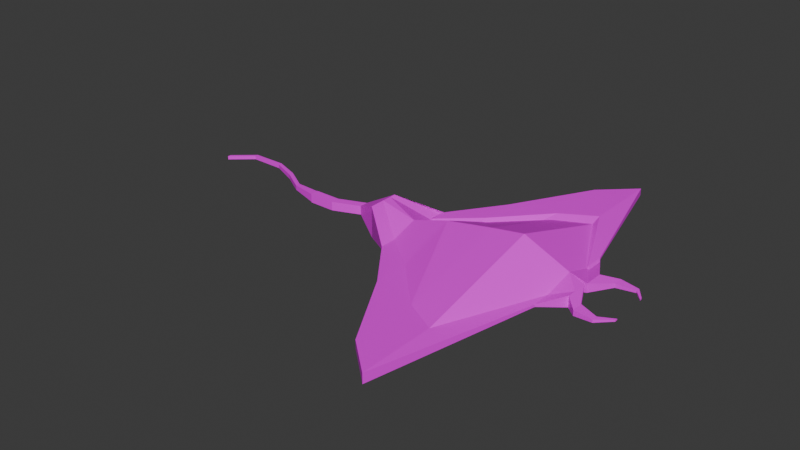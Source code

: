 # Source: mantarraya.blend  (saved by Blender 4.3.34; exported with 4.5.12 LTS)
import bpy
from mathutils import Matrix  # noqa: F401  (used for matrix-valued properties, if any)

bpy.ops.wm.read_factory_settings(use_empty=True)
scene = bpy.context.scene
scene.name = 'Scene'

# ---- collections
col_collection = bpy.data.collections.new('Collection'); scene.collection.children.link(col_collection)

# ---- images (referenced by path relative to the original .blend; pixels are not part of the script)
import os
ASSET_DIR = os.environ.get("B2B_ASSET_DIR", "")  # directory of the original .blend (textures are referenced by path, not embedded)
HERE = os.path.dirname(os.path.abspath(__file__))  # packed textures are extracted next to this script under _unpacked/

def load_image(name, relpath, width, height, colorspace="sRGB"):
    """Load a texture the original file referenced (path relative to the .blend, or extracted next to this script)."""
    p = next((c for c in (os.path.join(HERE, relpath), os.path.join(ASSET_DIR, relpath)) if relpath and os.path.exists(c)), "")
    if p:
        img = bpy.data.images.load(p, check_existing=True)
        img.name = name
    else:  # same state as the original file: an image datablock whose file is absent (Cycles renders it pink)
        img = bpy.data.images.new(name, width, height)
        img.source = "FILE"
        img.filepath = "//" + (relpath or name)
    img.colorspace_settings.name = colorspace
    return img
img_cube_base_color = load_image('Cube Base Color', '', 2048, 2048, 'sRGB')

# ---- materials (node trees are filled in below, after node groups)
mat_material_001 = bpy.data.materials.new('Material.001')

# ---- material node trees
mat_material_001.use_nodes = True; mat_material_001.node_tree.nodes.clear()
_N = mat_material_001.node_tree.nodes; _L = mat_material_001.node_tree.links
n0 = _N.new('ShaderNodeBsdfPrincipled'); n0.name = 'Principled BSDF'; n0.location = (10, 300)
n1 = _N.new('ShaderNodeOutputMaterial'); n1.name = 'Material Output'; n1.location = (300, 300)
n2 = _N.new('ShaderNodeTexImage'); n2.name = 'Image Texture'; n2.location = (-280, 280)
n2.image = img_cube_base_color
_L.new(n0.outputs[0], n1.inputs[0])
_L.new(n2.outputs[0], n0.inputs[0])
n1.is_active_output = True

# ---- world
world_world = bpy.data.worlds.new('World'); scene.world = world_world
world_world.use_nodes = True; world_world.node_tree.nodes.clear()
_N = world_world.node_tree.nodes; _L = world_world.node_tree.links
n0 = _N.new('ShaderNodeOutputWorld'); n0.name = 'World Output'; n0.location = (300, 300)
n1 = _N.new('ShaderNodeBackground'); n1.name = 'Background'; n1.location = (10, 300)
n1.inputs[0].default_value = (0.05088, 0.05088, 0.05088, 1.0)
_L.new(n1.outputs[0], n0.inputs[0])
n0.is_active_output = True
world_world.color = (0.05088, 0.05088, 0.05088)
world_world.sun_shadow_jitter_overblur = 0.0

# ---- meshes
me_cube_001 = bpy.data.meshes.new('Cube.001')
me_cube_001.from_pydata([(1.026, -1.702, -0.0404), (1.026, -1.702, 0.04072), (1.026, 1.643, 0.03002), (1.026, 1.643, -0.02901), (1.348, -0.3552, -0.009942), (1.348, -0.3552, 0.01026), (1.346, 0.4777, 0.007467), (1.348, 0.4776, -0.006843), (0.7498, 1.396, 0.02565), (0.7498, -1.454, -0.0344), (0.7498, -1.454, 0.03471), (0.7498, 1.396, -0.02464), (0.368, 0.7487, 0.0188), (0.368, -0.8069, -0.02498), (0.368, -0.8069, 0.02526), (0.368, 0.7487, -0.01776), (0.05507, 0.3358, 0.009094), (0.05507, -0.394, -0.01165), (0.05507, -0.394, 0.01192), (0.05507, 0.3358, -0.008055), (-0.2716, 0.1374, -0.1328), (-0.2716, -0.1282, -0.1328), (-0.2716, -0.1282, 0.1328), (-0.2716, 0.1374, 0.1328), (-0.4695, 0.04114, -0.03654), (-0.4695, -0.03194, -0.03654), (-0.4695, -0.03194, 0.03654), (-0.4695, 0.04114, 0.03654), (-0.6903, -0.04628, -0.03654), (-0.6903, -0.1194, -0.03654), (-0.6903, -0.1194, 0.03654), (-0.6903, -0.04628, 0.03654), (-0.9112, -0.04628, -0.03654), (-0.9112, -0.1194, -0.03654), (-0.9112, -0.1194, 0.03654), (-0.9112, -0.04628, 0.03654), (-0.9112, -0.04859, -0.03423), (-0.9112, -0.1171, -0.03423), (-0.9112, -0.1171, 0.03423), (-0.9112, -0.04859, 0.03423), (-1.141, -0.01706, -0.01975), (-1.141, -0.05656, -0.01975), (-1.141, -0.05656, 0.01975), (-1.141, -0.01706, 0.01975), (-1.33, 0.09797, -0.01975), (-1.33, 0.05847, -0.01975), (-1.33, 0.05847, 0.01975), (-1.33, 0.09797, 0.01975), (-1.546, 0.1816, -0.01592), (-1.546, 0.1497, -0.01592), (-1.546, 0.1497, 0.01592), (-1.546, 0.1816, 0.01592), (-1.831, 0.1804, -0.01479), (-1.831, 0.1509, -0.01479), (-1.831, 0.1509, 0.01479), (-1.831, 0.1804, 0.01479), (-2.006, 0.02859, -0.01479), (-2.006, -0.0009849, -0.01479), (-2.006, -0.0009849, 0.01479), (-2.006, 0.02859, 0.01479), (1.026, -0.0291, -0.2951), (1.026, -0.0291, 0.2954), (1.346, 0.06136, -0.06949), (1.348, 0.06117, 0.07365), (0.7498, -0.0291, -0.2514), (0.7498, -0.0291, 0.2517), (0.368, -0.0291, -0.1828), (0.368, -0.0291, 0.1828), (0.05507, -0.0291, -0.08578), (0.05507, -0.0291, 0.08578), (-0.2716, 0.004601, -0.1328), (-0.2716, 0.004601, 0.1328), (-0.4695, 0.004601, -0.03654), (-0.4695, 0.004601, 0.03654), (-0.6903, -0.08282, -0.03654), (-0.6903, -0.08282, 0.03654), (-0.9112, -0.08282, -0.03654), (-0.9112, -0.08282, 0.03654), (-0.9112, -0.08282, -0.03423), (-0.9112, -0.08282, 0.03423), (-1.141, -0.03681, -0.01975), (-1.141, -0.03681, 0.01975), (-1.33, 0.07822, -0.01975), (-1.33, 0.07822, 0.01975), (-1.546, 0.1656, -0.01592), (-1.546, 0.1656, 0.01592), (-1.831, 0.1656, -0.01479), (-1.831, 0.1656, 0.01479), (-2.006, 0.0138, -0.01479), (-2.006, 0.0138, 0.01479), (1.493, 0.219, 0.03764), (1.493, 0.2191, -0.03557), (1.493, 0.05916, -0.03557), (1.493, 0.05909, 0.03764), (1.62, 0.2886, 0.01724), (1.619, 0.2886, -0.01783), (1.619, 0.212, -0.01783), (1.62, 0.212, 0.01724), (1.773, 0.2683, 0.006497), (1.773, 0.2683, -0.009959), (1.773, 0.2323, -0.009959), (1.773, 0.2323, 0.006497), (1.842, 0.1774, 0.002643), (1.842, 0.1775, -0.0079), (1.842, 0.1544, -0.0079), (1.842, 0.1544, 0.002643), (1.49, 0.0225, 0.04533), (1.49, -0.1702, 0.04533), (1.49, -0.1702, -0.04525), (1.489, 0.02259, -0.04287), (1.589, -0.1752, 0.02231), (1.589, -0.271, 0.02231), (1.589, -0.271, -0.02277), (1.589, -0.1751, -0.02158), (1.739, -0.2284, 0.01116), (1.739, -0.2786, 0.01116), (1.739, -0.2786, -0.01247), (1.738, -0.2283, -0.01185), (1.85, -0.157, 0.004411), (1.85, -0.1807, 0.004411), (1.85, -0.1807, -0.006723), (1.85, -0.157, -0.00643), (1.026, -1.065, -0.0404), (1.348, -0.1967, 0.01026), (0.7498, -0.9113, -0.0344), (0.368, -0.5107, -0.02498), (0.05507, -0.2551, -0.01165), (-0.2716, -0.07761, -0.1328), (-0.4695, -0.01802, -0.03654), (-0.6903, -0.1054, -0.03654), (-0.9112, -0.1054, -0.03654), (-0.9112, -0.104, -0.03423), (-1.141, -0.04904, -0.01975), (-1.33, 0.06599, -0.01975), (-1.546, 0.1558, -0.01592), (-1.831, 0.1565, -0.01479), (-2.006, 0.004646, -0.01479), (1.026, -1.065, 0.04072), (1.348, -0.1966, -0.009739), (0.7498, -0.9113, 0.03471), (0.368, -0.5107, 0.02526), (0.05507, -0.2551, 0.01192), (-0.2716, -0.07761, 0.1328), (-0.4695, -0.01802, 0.03654), (-0.6903, -0.1054, 0.03654), (-0.9112, -0.1054, 0.03654), (-0.9112, -0.104, 0.03423), (-1.141, -0.04904, 0.01975), (-1.33, 0.06599, 0.01975), (-1.546, 0.1558, 0.01592), (-1.831, 0.1565, 0.01479), (-2.006, 0.004646, 0.01479), (1.49, -0.09681, 0.04533), (1.49, -0.09678, -0.04435), (1.589, -0.2345, 0.02231), (1.589, -0.2345, -0.02231), (1.739, -0.2595, 0.01116), (1.739, -0.2595, -0.01223), (1.85, -0.1717, 0.004411), (1.85, -0.1717, -0.006611), (1.026, 1.005, -0.02901), (1.346, 0.3189, 0.007467), (0.7498, 0.852, -0.02464), (0.368, 0.4519, -0.01776), (0.05507, 0.1966, -0.008055), (-0.2716, 0.0867, 0.1328), (-0.4695, 0.0272, 0.03654), (-0.6903, -0.06022, 0.03654), (-0.9112, -0.06022, 0.03654), (-0.9112, -0.06165, 0.03423), (-1.141, -0.0246, 0.01975), (-1.33, 0.09043, 0.01975), (-1.546, 0.1755, 0.01592), (-1.831, 0.1748, 0.01479), (-2.006, 0.02295, 0.01479), (1.026, 1.005, 0.03002), (1.348, 0.3187, -0.006843), (0.7498, 0.852, 0.02565), (0.368, 0.4519, 0.0188), (0.05507, 0.1966, 0.009094), (-0.2716, 0.0867, -0.1328), (-0.4695, 0.0272, -0.03654), (-0.6903, -0.06022, -0.03654), (-0.9112, -0.06022, -0.03654), (-0.9112, -0.06165, -0.03423), (-1.141, -0.0246, -0.01975), (-1.33, 0.09043, -0.01975), (-1.546, 0.1755, -0.01592), (-1.831, 0.1748, -0.01479), (-2.006, 0.02295, -0.01479), (1.493, 0.1581, -0.03557), (1.493, 0.158, 0.03764), (1.619, 0.2594, -0.01783), (1.62, 0.2593, 0.01724), (1.773, 0.2546, -0.009959), (1.773, 0.2545, 0.006497), (1.842, 0.1687, -0.0079), (1.842, 0.1687, 0.002643)], [], [(160, 3, 11, 162), (2, 3, 7, 6), (123, 5, 107, 152), (4, 5, 1, 0), (122, 138, 4, 0), (123, 137, 1, 5), (11, 8, 12, 15), (122, 0, 9, 124), (3, 2, 8, 11), (0, 1, 10, 9), (13, 14, 18, 17), (9, 10, 14, 13), (162, 11, 15, 163), (124, 9, 13, 125), (19, 16, 20, 23), (163, 15, 19, 164), (125, 13, 17, 126), (15, 12, 16, 19), (165, 23, 27, 166), (17, 18, 22, 21), (164, 19, 23, 165), (126, 17, 21, 127), (27, 24, 28, 31), (127, 21, 25, 128), (23, 20, 24, 27), (21, 22, 26, 25), (167, 31, 35, 168), (25, 26, 30, 29), (166, 27, 31, 167), (128, 25, 29, 129), (35, 32, 36, 39), (129, 29, 33, 130), (31, 28, 32, 35), (29, 30, 34, 33), (37, 38, 42, 41), (33, 34, 38, 37), (168, 35, 39, 169), (130, 33, 37, 131), (170, 43, 47, 171), (169, 39, 43, 170), (131, 37, 41, 132), (39, 36, 40, 43), (47, 44, 48, 51), (132, 41, 45, 133), (43, 40, 44, 47), (41, 42, 46, 45), (172, 51, 55, 173), (45, 46, 50, 49), (171, 47, 51, 172), (133, 45, 49, 134), (173, 55, 59, 174), (134, 49, 53, 135), (51, 48, 52, 55), (49, 50, 54, 53), (189, 174, 59, 56), (135, 53, 57, 136), (55, 52, 56, 59), (53, 54, 58, 57), (188, 86, 88, 189), (136, 151, 89, 88), (187, 84, 86, 188), (150, 87, 89, 151), (186, 82, 84, 187), (148, 83, 85, 149), (149, 85, 87, 150), (185, 80, 82, 186), (184, 78, 80, 185), (146, 79, 81, 147), (147, 81, 83, 148), (183, 76, 78, 184), (145, 77, 79, 146), (182, 74, 76, 183), (181, 72, 74, 182), (143, 73, 75, 144), (144, 75, 77, 145), (180, 70, 72, 181), (179, 68, 70, 180), (141, 69, 71, 142), (142, 71, 73, 143), (178, 66, 68, 179), (140, 67, 69, 141), (177, 64, 66, 178), (139, 65, 67, 140), (175, 60, 64, 177), (176, 160, 61, 63), (175, 161, 62, 60), (6, 7, 90, 91), (137, 61, 65, 139), (93, 92, 96, 97), (176, 63, 93, 191), (63, 62, 92, 93), (161, 6, 91, 190), (193, 97, 101, 195), (190, 91, 95, 192), (191, 93, 97, 193), (91, 90, 94, 95), (101, 100, 104, 105), (95, 94, 98, 99), (97, 96, 100, 101), (192, 95, 99, 194), (196, 197, 105, 104), (194, 99, 103, 196), (195, 101, 105, 197), (99, 98, 102, 103), (153, 109, 113, 155), (138, 62, 109, 153), (5, 4, 108, 107), (62, 63, 106, 109), (154, 111, 115, 156), (152, 107, 111, 154), (109, 106, 110, 113), (107, 108, 112, 111), (117, 114, 118, 121), (113, 110, 114, 117), (111, 112, 116, 115), (155, 113, 117, 157), (159, 158, 119, 120), (115, 116, 120, 119), (157, 117, 121, 159), (156, 115, 119, 158), (114, 156, 158, 118), (116, 157, 159, 120), (121, 118, 158, 159), (112, 155, 157, 116), (106, 152, 154, 110), (110, 154, 156, 114), (4, 138, 153, 108), (108, 153, 155, 112), (1, 137, 139, 10), (10, 139, 140, 14), (14, 140, 141, 18), (22, 142, 143, 26), (18, 141, 142, 22), (30, 144, 145, 34), (26, 143, 144, 30), (34, 145, 146, 38), (42, 147, 148, 46), (38, 146, 147, 42), (50, 149, 150, 54), (46, 148, 149, 50), (54, 150, 151, 58), (57, 58, 151, 136), (86, 135, 136, 88), (84, 134, 135, 86), (82, 133, 134, 84), (80, 132, 133, 82), (78, 131, 132, 80), (76, 130, 131, 78), (74, 129, 130, 76), (72, 128, 129, 74), (70, 127, 128, 72), (68, 126, 127, 70), (66, 125, 126, 68), (64, 124, 125, 66), (60, 122, 124, 64), (63, 61, 137, 123), (60, 62, 138, 122), (63, 123, 152, 106), (98, 195, 197, 102), (100, 194, 196, 104), (103, 102, 197, 196), (96, 192, 194, 100), (90, 191, 193, 94), (92, 190, 192, 96), (94, 193, 195, 98), (62, 161, 190, 92), (7, 176, 191, 90), (2, 6, 161, 175), (7, 3, 160, 176), (2, 175, 177, 8), (8, 177, 178, 12), (12, 178, 179, 16), (16, 179, 180, 20), (20, 180, 181, 24), (24, 181, 182, 28), (28, 182, 183, 32), (32, 183, 184, 36), (36, 184, 185, 40), (40, 185, 186, 44), (44, 186, 187, 48), (48, 187, 188, 52), (52, 188, 189, 56), (88, 89, 174, 189), (87, 173, 174, 89), (83, 171, 172, 85), (85, 172, 173, 87), (79, 169, 170, 81), (81, 170, 171, 83), (77, 168, 169, 79), (73, 166, 167, 75), (75, 167, 168, 77), (69, 164, 165, 71), (71, 165, 166, 73), (67, 163, 164, 69), (65, 162, 163, 67), (61, 160, 162, 65)])
_uv = me_cube_001.uv_layers.new(name='UVMap')
_uv.uv.foreach_set('vector', [0.3332, 0.1029, 0.4094, 0.009504, 0.4202, 0.07874, 0.3552, 0.1583, 0.1537, 0.7149, 0.1425, 0.7149, 0.1469, 0.5179, 0.1496, 0.5182, 0.1423, 0.2402, 0.1233, 0.2634, 0.1246, 0.2194, 0.1334, 0.2086, 0.7104, 0.5617, 0.7143, 0.5617, 0.7201, 0.7928, 0.7048, 0.7928, 0.5858, 0.1027, 0.6427, 0.2681, 0.6237, 0.2449, 0.5097, 0.009504, 0.1423, 0.2402, 0.0856, 0.4057, 0.009504, 0.4989, 0.1233, 0.2634, 0.7407, 0.5873, 0.7502, 0.5873, 0.7489, 0.7267, 0.742, 0.7267, 0.5858, 0.1027, 0.5097, 0.009504, 0.5797, 0.01274, 0.6445, 0.09211, 0.7399, 0.5177, 0.751, 0.5177, 0.7502, 0.5873, 0.7407, 0.5873, 0.5097, 0.5184, 0.525, 0.5177, 0.5271, 0.5877, 0.514, 0.5883, 0.522, 0.725, 0.5315, 0.7246, 0.5334, 0.8213, 0.5289, 0.8215, 0.514, 0.5883, 0.5271, 0.5877, 0.5315, 0.7246, 0.522, 0.725, 0.3552, 0.1583, 0.4202, 0.07874, 0.3987, 0.219, 0.3633, 0.2625, 0.6445, 0.09211, 0.5797, 0.01274, 0.7128, 0.06174, 0.7482, 0.1051, 0.04302, 0.5185, 0.03984, 0.5179, 0.05873, 0.5624, 0.009504, 0.5528, 0.3633, 0.2625, 0.3987, 0.219, 0.3951, 0.3168, 0.3785, 0.3372, 0.7482, 0.1051, 0.7128, 0.06174, 0.808, 0.08473, 0.8246, 0.1051, 0.742, 0.7267, 0.7489, 0.7267, 0.7471, 0.8243, 0.7439, 0.8243, 0.4127, 0.3923, 0.4188, 0.3849, 0.4365, 0.4226, 0.4349, 0.4247, 0.5289, 0.8215, 0.5334, 0.8213, 0.5598, 0.8995, 0.5097, 0.9018, 0.3785, 0.3372, 0.3951, 0.3168, 0.4188, 0.3849, 0.4127, 0.3923, 0.8246, 0.1051, 0.808, 0.08473, 0.8864, 0.08485, 0.8925, 0.09224, 0.02246, 0.582, 0.03601, 0.5847, 0.03024, 0.6149, 0.0167, 0.6123, 0.8925, 0.09224, 0.8864, 0.08485, 0.9277, 0.07508, 0.9293, 0.07711, 0.009504, 0.5528, 0.05873, 0.5624, 0.03601, 0.5847, 0.02246, 0.582, 0.5097, 0.9018, 0.5598, 0.8995, 0.5435, 0.9397, 0.5297, 0.9404, 0.4567, 0.4638, 0.4584, 0.4618, 0.4907, 0.4882, 0.489, 0.4902, 0.3205, 0.5179, 0.3343, 0.5179, 0.3343, 0.5579, 0.3205, 0.5579, 0.4349, 0.4247, 0.4365, 0.4226, 0.4584, 0.4618, 0.4567, 0.4638, 0.9293, 0.07711, 0.9277, 0.07508, 0.9495, 0.0359, 0.9512, 0.03793, 0.07776, 0.6686, 0.09156, 0.6686, 0.09113, 0.6689, 0.07819, 0.6689, 0.9512, 0.03793, 0.9495, 0.0359, 0.9818, 0.009504, 0.9834, 0.01154, 0.0167, 0.6123, 0.03024, 0.6149, 0.02305, 0.6521, 0.009504, 0.6494, 0.09156, 0.7082, 0.07776, 0.7082, 0.07773, 0.6782, 0.09154, 0.6782, 0.0911, 0.6779, 0.07817, 0.6779, 0.0809, 0.6388, 0.08836, 0.6388, 0.09154, 0.6782, 0.07773, 0.6782, 0.07817, 0.6779, 0.0911, 0.6779, 0.07775, 0.6704, 0.07776, 0.6686, 0.07819, 0.6689, 0.07819, 0.6706, 0.09154, 0.6764, 0.09154, 0.6782, 0.0911, 0.6779, 0.09111, 0.6762, 0.5916, 0.5628, 0.593, 0.563, 0.6109, 0.6007, 0.6095, 0.6006, 0.5892, 0.5188, 0.5917, 0.5191, 0.593, 0.563, 0.5916, 0.5628, 0.6437, 0.7261, 0.6413, 0.7263, 0.6481, 0.6818, 0.6495, 0.6817, 0.1235, 0.7115, 0.1106, 0.7115, 0.1132, 0.6696, 0.1207, 0.6696, 0.1207, 0.6281, 0.1133, 0.6281, 0.114, 0.5844, 0.12, 0.5844, 0.6495, 0.6817, 0.6481, 0.6818, 0.666, 0.6441, 0.6674, 0.644, 0.1207, 0.6696, 0.1132, 0.6696, 0.1133, 0.6281, 0.1207, 0.6281, 0.08836, 0.6388, 0.0809, 0.6388, 0.08092, 0.5981, 0.08838, 0.5981, 0.6211, 0.6429, 0.6223, 0.643, 0.6164, 0.6966, 0.6153, 0.6965, 0.08838, 0.5981, 0.08092, 0.5981, 0.08165, 0.5567, 0.08766, 0.5567, 0.6095, 0.6006, 0.6109, 0.6007, 0.6223, 0.643, 0.6211, 0.6429, 0.6674, 0.644, 0.666, 0.6441, 0.6788, 0.6017, 0.6799, 0.6016, 0.6153, 0.6965, 0.6164, 0.6966, 0.5844, 0.7264, 0.5833, 0.7263, 0.6799, 0.6016, 0.6788, 0.6017, 0.6733, 0.5481, 0.6744, 0.548, 0.12, 0.5844, 0.114, 0.5844, 0.1141, 0.5357, 0.1197, 0.5357, 0.08766, 0.5567, 0.08165, 0.5567, 0.08183, 0.5179, 0.08742, 0.5179, 0.4657, 0.5235, 0.4657, 0.5179, 0.4664, 0.5179, 0.4664, 0.5235, 0.6744, 0.548, 0.6733, 0.5481, 0.6413, 0.5183, 0.6424, 0.5182, 0.1197, 0.5357, 0.1141, 0.5357, 0.1139, 0.5179, 0.1194, 0.5179, 0.3923, 0.5179, 0.3979, 0.5179, 0.3979, 0.5613, 0.3923, 0.5613, 0.6778, 0.5477, 0.6761, 0.5478, 0.6441, 0.518, 0.6458, 0.5179, 0.4633, 0.5235, 0.4633, 0.5179, 0.4645, 0.5179, 0.4645, 0.5235, 0.6836, 0.6012, 0.6818, 0.6014, 0.6761, 0.5478, 0.6778, 0.5477, 0.6119, 0.6961, 0.6136, 0.6963, 0.5816, 0.7261, 0.5799, 0.7259, 0.672, 0.6435, 0.6697, 0.6438, 0.6818, 0.6014, 0.6836, 0.6012, 0.6049, 0.6001, 0.6072, 0.6003, 0.6193, 0.6427, 0.6174, 0.6425, 0.6174, 0.6425, 0.6193, 0.6427, 0.6136, 0.6963, 0.6119, 0.6961, 0.6541, 0.6812, 0.6518, 0.6814, 0.6697, 0.6438, 0.672, 0.6435, 0.6517, 0.7252, 0.6477, 0.7257, 0.6518, 0.6814, 0.6541, 0.6812, 0.5813, 0.518, 0.5853, 0.5184, 0.5893, 0.5626, 0.587, 0.5624, 0.587, 0.5624, 0.5893, 0.5626, 0.6072, 0.6003, 0.6049, 0.6001, 0.09156, 0.6705, 0.09155, 0.6734, 0.09112, 0.6734, 0.09112, 0.6706, 0.07774, 0.6764, 0.07775, 0.6734, 0.07818, 0.6734, 0.07818, 0.6762, 0.9566, 0.04455, 0.9539, 0.04124, 0.9861, 0.01485, 0.9888, 0.01816, 0.9347, 0.08373, 0.932, 0.08042, 0.9539, 0.04124, 0.9566, 0.04455, 0.4295, 0.4313, 0.4322, 0.428, 0.454, 0.4671, 0.4513, 0.4705, 0.4513, 0.4705, 0.454, 0.4671, 0.4863, 0.4935, 0.4836, 0.4968, 0.9121, 0.1163, 0.9023, 0.1043, 0.932, 0.08042, 0.9347, 0.08373, 0.8787, 0.1711, 0.851, 0.1383, 0.9023, 0.1043, 0.9121, 0.1163, 0.3245, 0.4033, 0.3512, 0.3702, 0.4029, 0.4043, 0.3931, 0.4163, 0.3931, 0.4163, 0.4029, 0.4043, 0.4322, 0.428, 0.4295, 0.4313, 0.8636, 0.2458, 0.8044, 0.1759, 0.851, 0.1383, 0.8787, 0.1711, 0.2481, 0.4033, 0.3052, 0.3328, 0.3512, 0.3702, 0.3245, 0.4033, 0.8556, 0.35, 0.748, 0.2217, 0.8044, 0.1759, 0.8636, 0.2458, 0.1443, 0.4163, 0.2491, 0.2871, 0.3052, 0.3328, 0.2481, 0.4033, 0.8336, 0.4054, 0.7073, 0.2547, 0.748, 0.2217, 0.8556, 0.35, 0.2039, 0.1648, 0.3332, 0.1029, 0.2086, 0.2541, 0.1729, 0.2024, 0.8336, 0.4054, 0.7046, 0.3433, 0.6732, 0.3058, 0.7073, 0.2547, 0.2204, 0.6263, 0.2231, 0.6262, 0.2187, 0.5801, 0.2325, 0.5814, 0.0856, 0.4057, 0.2086, 0.2541, 0.2491, 0.2871, 0.1443, 0.4163, 0.2515, 0.5179, 0.2653, 0.5179, 0.2618, 0.5554, 0.2552, 0.5554, 0.2039, 0.1648, 0.1729, 0.2024, 0.1515, 0.1854, 0.1633, 0.1709, 0.3733, 0.5179, 0.3733, 0.5449, 0.3533, 0.5384, 0.3533, 0.5245, 0.7046, 0.3433, 0.7236, 0.3666, 0.671, 0.3463, 0.6637, 0.3374, 0.157, 0.141, 0.1514, 0.1479, 0.1314, 0.1267, 0.134, 0.1234, 0.6637, 0.3374, 0.671, 0.3463, 0.6609, 0.3716, 0.6574, 0.3673, 0.1633, 0.1709, 0.1515, 0.1854, 0.1514, 0.1479, 0.157, 0.141, 0.2325, 0.5814, 0.2187, 0.5801, 0.2238, 0.5644, 0.2304, 0.565, 0.4404, 0.5179, 0.4435, 0.5179, 0.443, 0.5375, 0.441, 0.5375, 0.2304, 0.565, 0.2238, 0.5644, 0.2281, 0.5368, 0.2312, 0.5371, 0.2552, 0.5554, 0.2618, 0.5554, 0.2602, 0.5774, 0.257, 0.5774, 0.6574, 0.3673, 0.6609, 0.3716, 0.6361, 0.3869, 0.6345, 0.3849, 0.4874, 0.5199, 0.4854, 0.5199, 0.4854, 0.5179, 0.4874, 0.5179, 0.6345, 0.3849, 0.6361, 0.3869, 0.6152, 0.3819, 0.6142, 0.3806, 0.134, 0.1234, 0.1314, 0.1267, 0.112, 0.1298, 0.1137, 0.1277, 0.2312, 0.5371, 0.2281, 0.5368, 0.2305, 0.5179, 0.2325, 0.5181, 0.6336, 0.2997, 0.648, 0.3171, 0.61, 0.3001, 0.6028, 0.2914, 0.6427, 0.2681, 0.6732, 0.3058, 0.648, 0.3171, 0.6336, 0.2997, 0.7143, 0.5617, 0.7104, 0.5617, 0.7038, 0.5177, 0.7209, 0.5177, 0.1727, 0.5179, 0.1997, 0.5179, 0.1947, 0.5453, 0.1781, 0.5453, 0.1025, 0.2169, 0.09809, 0.2223, 0.07535, 0.2055, 0.07764, 0.2027, 0.1334, 0.2086, 0.1246, 0.2194, 0.09809, 0.2223, 0.1025, 0.2169, 0.1781, 0.5453, 0.1947, 0.5453, 0.1906, 0.5781, 0.1823, 0.5782, 0.3015, 0.5659, 0.2843, 0.5659, 0.2886, 0.5392, 0.2971, 0.5392, 0.1845, 0.608, 0.1889, 0.608, 0.1879, 0.6213, 0.1858, 0.6213, 0.1823, 0.5782, 0.1906, 0.5781, 0.1889, 0.608, 0.1845, 0.608, 0.2971, 0.5392, 0.2886, 0.5392, 0.2905, 0.5179, 0.295, 0.5179, 0.6028, 0.2914, 0.61, 0.3001, 0.5818, 0.3101, 0.5781, 0.3056, 0.4181, 0.52, 0.4201, 0.52, 0.4201, 0.5212, 0.418, 0.5212, 0.4214, 0.549, 0.4169, 0.549, 0.418, 0.5212, 0.4201, 0.5212, 0.5781, 0.3056, 0.5818, 0.3101, 0.5741, 0.3338, 0.5724, 0.3317, 0.07764, 0.2027, 0.07535, 0.2055, 0.07082, 0.1779, 0.0719, 0.1766, 0.08136, 0.1982, 0.07764, 0.2027, 0.0719, 0.1766, 0.07365, 0.1745, 0.5758, 0.3028, 0.5781, 0.3056, 0.5724, 0.3317, 0.5713, 0.3304, 0.4181, 0.5179, 0.4201, 0.5179, 0.4201, 0.52, 0.4181, 0.52, 0.5984, 0.2861, 0.6028, 0.2914, 0.5781, 0.3056, 0.5758, 0.3028, 0.1476, 0.1912, 0.1334, 0.2086, 0.1025, 0.2169, 0.1095, 0.2082, 0.1095, 0.2082, 0.1025, 0.2169, 0.07764, 0.2027, 0.08136, 0.1982, 0.6237, 0.2449, 0.6427, 0.2681, 0.6336, 0.2997, 0.6248, 0.289, 0.6248, 0.289, 0.6336, 0.2997, 0.6028, 0.2914, 0.5984, 0.2861, 0.009504, 0.4989, 0.0856, 0.4057, 0.1443, 0.4163, 0.07951, 0.4956, 0.07951, 0.4956, 0.1443, 0.4163, 0.2481, 0.4033, 0.2127, 0.4466, 0.2127, 0.4466, 0.2481, 0.4033, 0.3245, 0.4033, 0.3079, 0.4236, 0.3871, 0.4237, 0.3931, 0.4163, 0.4295, 0.4313, 0.4278, 0.4333, 0.3079, 0.4236, 0.3245, 0.4033, 0.3931, 0.4163, 0.3871, 0.4237, 0.4497, 0.4725, 0.4513, 0.4705, 0.4836, 0.4968, 0.482, 0.4989, 0.4278, 0.4333, 0.4295, 0.4313, 0.4513, 0.4705, 0.4497, 0.4725, 0.07773, 0.6782, 0.07774, 0.6764, 0.07818, 0.6762, 0.07817, 0.6779, 0.5856, 0.5622, 0.587, 0.5624, 0.6049, 0.6001, 0.6035, 0.5999, 0.5788, 0.5177, 0.5813, 0.518, 0.587, 0.5624, 0.5856, 0.5622, 0.6163, 0.6424, 0.6174, 0.6425, 0.6119, 0.6961, 0.6108, 0.696, 0.6035, 0.5999, 0.6049, 0.6001, 0.6174, 0.6425, 0.6163, 0.6424, 0.6108, 0.696, 0.6119, 0.6961, 0.5799, 0.7259, 0.5788, 0.7258, 0.4625, 0.5235, 0.4625, 0.5179, 0.4633, 0.5179, 0.4633, 0.5235, 0.6761, 0.5478, 0.6744, 0.548, 0.6424, 0.5182, 0.6441, 0.518, 0.6818, 0.6014, 0.6799, 0.6016, 0.6744, 0.548, 0.6761, 0.5478, 0.6697, 0.6438, 0.6674, 0.644, 0.6799, 0.6016, 0.6818, 0.6014, 0.6518, 0.6814, 0.6495, 0.6817, 0.6674, 0.644, 0.6697, 0.6438, 0.6477, 0.7257, 0.6437, 0.7261, 0.6495, 0.6817, 0.6518, 0.6814, 0.09155, 0.6734, 0.09154, 0.6764, 0.09111, 0.6762, 0.09112, 0.6734, 0.9539, 0.04124, 0.9512, 0.03793, 0.9834, 0.01154, 0.9861, 0.01485, 0.932, 0.08042, 0.9293, 0.07711, 0.9512, 0.03793, 0.9539, 0.04124, 0.9023, 0.1043, 0.8925, 0.09224, 0.9293, 0.07711, 0.932, 0.08042, 0.851, 0.1383, 0.8246, 0.1051, 0.8925, 0.09224, 0.9023, 0.1043, 0.8044, 0.1759, 0.7482, 0.1051, 0.8246, 0.1051, 0.851, 0.1383, 0.748, 0.2217, 0.6445, 0.09211, 0.7482, 0.1051, 0.8044, 0.1759, 0.7073, 0.2547, 0.5858, 0.1027, 0.6445, 0.09211, 0.748, 0.2217, 0.1729, 0.2024, 0.2086, 0.2541, 0.0856, 0.4057, 0.1423, 0.2402, 0.7073, 0.2547, 0.6732, 0.3058, 0.6427, 0.2681, 0.5858, 0.1027, 0.1729, 0.2024, 0.1423, 0.2402, 0.1334, 0.2086, 0.1476, 0.1912, 0.1357, 0.1214, 0.134, 0.1234, 0.1137, 0.1277, 0.1148, 0.1264, 0.6318, 0.3816, 0.6345, 0.3849, 0.6142, 0.3806, 0.6125, 0.3785, 0.4874, 0.5212, 0.4854, 0.5212, 0.4854, 0.5199, 0.4874, 0.5199, 0.6518, 0.3603, 0.6574, 0.3673, 0.6345, 0.3849, 0.6318, 0.3816, 0.1706, 0.162, 0.1633, 0.1709, 0.157, 0.141, 0.1605, 0.1367, 0.6519, 0.3229, 0.6637, 0.3374, 0.6574, 0.3673, 0.6518, 0.3603, 0.1605, 0.1367, 0.157, 0.141, 0.134, 0.1234, 0.1357, 0.1214, 0.6732, 0.3058, 0.7046, 0.3433, 0.6637, 0.3374, 0.6519, 0.3229, 0.2229, 0.1415, 0.2039, 0.1648, 0.1633, 0.1709, 0.1706, 0.162, 0.9099, 0.4987, 0.7236, 0.3666, 0.7046, 0.3433, 0.8336, 0.4054, 0.2229, 0.1415, 0.4094, 0.009504, 0.3332, 0.1029, 0.2039, 0.1648, 0.9099, 0.4987, 0.8336, 0.4054, 0.8556, 0.35, 0.9206, 0.4295, 0.9206, 0.4295, 0.8556, 0.35, 0.8636, 0.2458, 0.899, 0.2892, 0.899, 0.2892, 0.8636, 0.2458, 0.8787, 0.1711, 0.8954, 0.1915, 0.8954, 0.1915, 0.8787, 0.1711, 0.9121, 0.1163, 0.9182, 0.1237, 0.9182, 0.1237, 0.9121, 0.1163, 0.9347, 0.08373, 0.9364, 0.08577, 0.9364, 0.08577, 0.9347, 0.08373, 0.9566, 0.04455, 0.9582, 0.04659, 0.9582, 0.04659, 0.9566, 0.04455, 0.9888, 0.01816, 0.9905, 0.0202, 0.09156, 0.6686, 0.09156, 0.6705, 0.09112, 0.6706, 0.09113, 0.6689, 0.6542, 0.725, 0.6517, 0.7252, 0.6541, 0.6812, 0.6555, 0.6811, 0.6555, 0.6811, 0.6541, 0.6812, 0.672, 0.6435, 0.6734, 0.6434, 0.6734, 0.6434, 0.672, 0.6435, 0.6836, 0.6012, 0.6848, 0.6011, 0.6848, 0.6011, 0.6836, 0.6012, 0.6778, 0.5477, 0.6789, 0.5476, 0.6789, 0.5476, 0.6778, 0.5477, 0.6458, 0.5179, 0.6469, 0.5177, 0.4645, 0.5235, 0.4645, 0.5179, 0.4657, 0.5179, 0.4657, 0.5235, 0.6136, 0.6963, 0.6153, 0.6965, 0.5833, 0.7263, 0.5816, 0.7261, 0.6072, 0.6003, 0.6095, 0.6006, 0.6211, 0.6429, 0.6193, 0.6427, 0.6193, 0.6427, 0.6211, 0.6429, 0.6153, 0.6965, 0.6136, 0.6963, 0.5853, 0.5184, 0.5892, 0.5188, 0.5916, 0.5628, 0.5893, 0.5626, 0.5893, 0.5626, 0.5916, 0.5628, 0.6095, 0.6006, 0.6072, 0.6003, 0.07775, 0.6734, 0.07775, 0.6704, 0.07819, 0.6706, 0.07818, 0.6734, 0.4322, 0.428, 0.4349, 0.4247, 0.4567, 0.4638, 0.454, 0.4671, 0.454, 0.4671, 0.4567, 0.4638, 0.489, 0.4902, 0.4863, 0.4935, 0.3512, 0.3702, 0.3785, 0.3372, 0.4127, 0.3923, 0.4029, 0.4043, 0.4029, 0.4043, 0.4127, 0.3923, 0.4349, 0.4247, 0.4322, 0.428, 0.3052, 0.3328, 0.3633, 0.2625, 0.3785, 0.3372, 0.3512, 0.3702, 0.2491, 0.2871, 0.3552, 0.1583, 0.3633, 0.2625, 0.3052, 0.3328, 0.2086, 0.2541, 0.3332, 0.1029, 0.3552, 0.1583, 0.2491, 0.2871])
me_cube_001.materials.append(mat_material_001)
me_cube_001.update()

# ---- objects
ob_empty = bpy.data.objects.new('Empty', None)
ob_cube = bpy.data.objects.new('Cube', me_cube_001)

# ---- transforms, parenting, visibility, modifiers, constraints
ob_empty.location = (0.0, 0.0, 0.0)
ob_empty.empty_display_type = 'IMAGE'
ob_empty.empty_display_size = 5.0
ob_cube.location = (0.0, 0.0, 0.0)

# ---- collection membership
col_collection.objects.link(ob_empty)
col_collection.objects.link(ob_cube)

# ---- scene / render settings (as saved in the file)
scene.frame_start = 1; scene.frame_end = 250; scene.frame_set(1)
scene.render.engine = 'BLENDER_EEVEE_NEXT'
bpy.context.view_layer.update()

# ---- added for rendering (the .blend has no active camera and no usable light): camera, sun
cam_auto = bpy.data.cameras.new('AutoCamera')
cam_auto.lens = 50.0
cam_auto.sensor_width = 36.0
cam_auto.clip_end = 1000.0
ob_auto_camera = bpy.data.objects.new('AutoCamera', cam_auto)
scene.collection.objects.link(ob_auto_camera)
ob_auto_camera.location = (4.6761, -5.73431, 3.80362)
ob_auto_camera.rotation_euler = (1.09748, -7.21219e-08, 0.694738)
scene.camera = ob_auto_camera
light_auto_sun = bpy.data.lights.new('AutoSun', 'SUN')
light_auto_sun.energy = 3.0
light_auto_sun.angle = 0.0523599
ob_auto_sun = bpy.data.objects.new('AutoSun', light_auto_sun)
scene.collection.objects.link(ob_auto_sun)
ob_auto_sun.rotation_euler = (0.872665, 0.174533, 0.523599)
bpy.context.view_layer.update()
